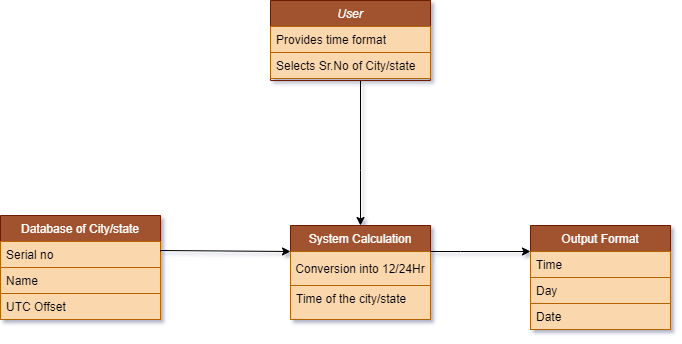

The diagram above was exported from draw.io. Its source (the exported page's mxGraphModel, read from the mxfile embedded in the PNG):
<mxGraphModel dx="782" dy="412" grid="1" gridSize="10" guides="1" tooltips="1" connect="1" arrows="1" fold="1" page="1" pageScale="1" pageWidth="827" pageHeight="1169" math="0" shadow="0">
  <root>
    <mxCell id="WIyWlLk6GJQsqaUBKTNV-0" />
    <mxCell id="WIyWlLk6GJQsqaUBKTNV-1" parent="WIyWlLk6GJQsqaUBKTNV-0" />
    <mxCell id="zkfFHV4jXpPFQw0GAbJ--17" value="Database of City/state" style="swimlane;fontStyle=0;align=center;verticalAlign=top;childLayout=stackLayout;horizontal=1;startSize=26;horizontalStack=0;resizeParent=1;resizeLast=0;collapsible=1;marginBottom=0;rounded=0;shadow=0;strokeWidth=1;fillColor=#a0522d;strokeColor=#6D1F00;fontColor=#ffffff;" parent="WIyWlLk6GJQsqaUBKTNV-1" vertex="1">
      <mxGeometry x="110" y="255" width="160" height="104" as="geometry">
        <mxRectangle x="550" y="140" width="160" height="26" as="alternateBounds" />
      </mxGeometry>
    </mxCell>
    <mxCell id="zkfFHV4jXpPFQw0GAbJ--18" value="Serial no " style="text;align=left;verticalAlign=top;spacingLeft=4;spacingRight=4;overflow=hidden;rotatable=0;points=[[0,0.5],[1,0.5]];portConstraint=eastwest;fillColor=#fad7ac;strokeColor=#b46504;" parent="zkfFHV4jXpPFQw0GAbJ--17" vertex="1">
      <mxGeometry y="26" width="160" height="26" as="geometry" />
    </mxCell>
    <mxCell id="zkfFHV4jXpPFQw0GAbJ--19" value="Name" style="text;align=left;verticalAlign=top;spacingLeft=4;spacingRight=4;overflow=hidden;rotatable=0;points=[[0,0.5],[1,0.5]];portConstraint=eastwest;rounded=0;shadow=0;html=0;fillColor=#fad7ac;strokeColor=#b46504;" parent="zkfFHV4jXpPFQw0GAbJ--17" vertex="1">
      <mxGeometry y="52" width="160" height="26" as="geometry" />
    </mxCell>
    <mxCell id="zkfFHV4jXpPFQw0GAbJ--24" value="UTC Offset" style="text;align=left;verticalAlign=top;spacingLeft=4;spacingRight=4;overflow=hidden;rotatable=0;points=[[0,0.5],[1,0.5]];portConstraint=eastwest;fillColor=#fad7ac;strokeColor=#b46504;" parent="zkfFHV4jXpPFQw0GAbJ--17" vertex="1">
      <mxGeometry y="78" width="160" height="26" as="geometry" />
    </mxCell>
    <mxCell id="ONHjKYCTjpiuMepJZbEJ-19" style="edgeStyle=orthogonalEdgeStyle;rounded=0;orthogonalLoop=1;jettySize=auto;html=1;entryX=0.5;entryY=0;entryDx=0;entryDy=0;" parent="WIyWlLk6GJQsqaUBKTNV-1" source="zkfFHV4jXpPFQw0GAbJ--0" target="ONHjKYCTjpiuMepJZbEJ-3" edge="1">
      <mxGeometry relative="1" as="geometry">
        <Array as="points">
          <mxPoint x="470" y="210" />
          <mxPoint x="470" y="210" />
        </Array>
      </mxGeometry>
    </mxCell>
    <mxCell id="zkfFHV4jXpPFQw0GAbJ--0" value="User" style="swimlane;fontStyle=2;align=center;verticalAlign=top;childLayout=stackLayout;horizontal=1;startSize=26;horizontalStack=0;resizeParent=1;resizeLast=0;collapsible=1;marginBottom=0;rounded=0;shadow=0;strokeWidth=1;fillColor=#a0522d;strokeColor=#6D1F00;fontColor=#ffffff;" parent="WIyWlLk6GJQsqaUBKTNV-1" vertex="1">
      <mxGeometry x="380" y="40" width="160" height="80" as="geometry">
        <mxRectangle x="230" y="140" width="160" height="26" as="alternateBounds" />
      </mxGeometry>
    </mxCell>
    <mxCell id="zkfFHV4jXpPFQw0GAbJ--1" value="Provides time format" style="text;align=left;verticalAlign=top;spacingLeft=4;spacingRight=4;overflow=hidden;rotatable=0;points=[[0,0.5],[1,0.5]];portConstraint=eastwest;fillColor=#fad7ac;strokeColor=#b46504;" parent="zkfFHV4jXpPFQw0GAbJ--0" vertex="1">
      <mxGeometry y="26" width="160" height="26" as="geometry" />
    </mxCell>
    <mxCell id="ONHjKYCTjpiuMepJZbEJ-1" value="Selects Sr.No of City/state" style="text;align=left;verticalAlign=top;spacingLeft=4;spacingRight=4;overflow=hidden;rotatable=0;points=[[0,0.5],[1,0.5]];portConstraint=eastwest;fillColor=#fad7ac;strokeColor=#b46504;" parent="zkfFHV4jXpPFQw0GAbJ--0" vertex="1">
      <mxGeometry y="52" width="160" height="26" as="geometry" />
    </mxCell>
    <mxCell id="ONHjKYCTjpiuMepJZbEJ-3" value="System Calculation" style="swimlane;fontStyle=0;childLayout=stackLayout;horizontal=1;startSize=26;fillColor=#a0522d;horizontalStack=0;resizeParent=1;resizeParentMax=0;resizeLast=0;collapsible=1;marginBottom=0;strokeColor=#6D1F00;fontColor=#ffffff;" parent="WIyWlLk6GJQsqaUBKTNV-1" vertex="1">
      <mxGeometry x="400" y="265" width="140" height="94" as="geometry" />
    </mxCell>
    <mxCell id="ONHjKYCTjpiuMepJZbEJ-15" value="Conversion into 12/24Hr" style="text;html=1;strokeColor=#b46504;fillColor=#fad7ac;align=center;verticalAlign=middle;whiteSpace=wrap;rounded=0;" parent="ONHjKYCTjpiuMepJZbEJ-3" vertex="1">
      <mxGeometry y="26" width="140" height="34" as="geometry" />
    </mxCell>
    <mxCell id="ONHjKYCTjpiuMepJZbEJ-4" value="Time of the city/state" style="text;strokeColor=#b46504;fillColor=#fad7ac;align=left;verticalAlign=top;spacingLeft=4;spacingRight=4;overflow=hidden;rotatable=0;points=[[0,0.5],[1,0.5]];portConstraint=eastwest;" parent="ONHjKYCTjpiuMepJZbEJ-3" vertex="1">
      <mxGeometry y="60" width="140" height="34" as="geometry" />
    </mxCell>
    <mxCell id="ONHjKYCTjpiuMepJZbEJ-9" style="edgeStyle=orthogonalEdgeStyle;rounded=0;orthogonalLoop=1;jettySize=auto;html=1;entryX=0;entryY=0;entryDx=0;entryDy=0;" parent="WIyWlLk6GJQsqaUBKTNV-1" target="ONHjKYCTjpiuMepJZbEJ-15" edge="1">
      <mxGeometry relative="1" as="geometry">
        <mxPoint x="270" y="291" as="sourcePoint" />
        <Array as="points">
          <mxPoint x="270" y="290" />
        </Array>
      </mxGeometry>
    </mxCell>
    <mxCell id="ONHjKYCTjpiuMepJZbEJ-10" value="Output Format" style="swimlane;fontStyle=0;childLayout=stackLayout;horizontal=1;startSize=26;fillColor=#a0522d;horizontalStack=0;resizeParent=1;resizeParentMax=0;resizeLast=0;collapsible=1;marginBottom=0;strokeColor=#6D1F00;fontColor=#ffffff;" parent="WIyWlLk6GJQsqaUBKTNV-1" vertex="1">
      <mxGeometry x="640" y="265" width="140" height="104" as="geometry" />
    </mxCell>
    <mxCell id="ONHjKYCTjpiuMepJZbEJ-11" value="Time" style="text;strokeColor=#b46504;fillColor=#fad7ac;align=left;verticalAlign=top;spacingLeft=4;spacingRight=4;overflow=hidden;rotatable=0;points=[[0,0.5],[1,0.5]];portConstraint=eastwest;" parent="ONHjKYCTjpiuMepJZbEJ-10" vertex="1">
      <mxGeometry y="26" width="140" height="26" as="geometry" />
    </mxCell>
    <mxCell id="ONHjKYCTjpiuMepJZbEJ-12" value="Day" style="text;strokeColor=#b46504;fillColor=#fad7ac;align=left;verticalAlign=top;spacingLeft=4;spacingRight=4;overflow=hidden;rotatable=0;points=[[0,0.5],[1,0.5]];portConstraint=eastwest;" parent="ONHjKYCTjpiuMepJZbEJ-10" vertex="1">
      <mxGeometry y="52" width="140" height="26" as="geometry" />
    </mxCell>
    <mxCell id="ONHjKYCTjpiuMepJZbEJ-13" value="Date" style="text;strokeColor=#b46504;fillColor=#fad7ac;align=left;verticalAlign=top;spacingLeft=4;spacingRight=4;overflow=hidden;rotatable=0;points=[[0,0.5],[1,0.5]];portConstraint=eastwest;" parent="ONHjKYCTjpiuMepJZbEJ-10" vertex="1">
      <mxGeometry y="78" width="140" height="26" as="geometry" />
    </mxCell>
    <mxCell id="ONHjKYCTjpiuMepJZbEJ-17" style="edgeStyle=orthogonalEdgeStyle;rounded=0;orthogonalLoop=1;jettySize=auto;html=1;entryX=0;entryY=0.25;entryDx=0;entryDy=0;" parent="WIyWlLk6GJQsqaUBKTNV-1" source="ONHjKYCTjpiuMepJZbEJ-15" target="ONHjKYCTjpiuMepJZbEJ-10" edge="1">
      <mxGeometry relative="1" as="geometry">
        <Array as="points">
          <mxPoint x="570" y="291" />
          <mxPoint x="570" y="291" />
        </Array>
      </mxGeometry>
    </mxCell>
  </root>
</mxGraphModel>